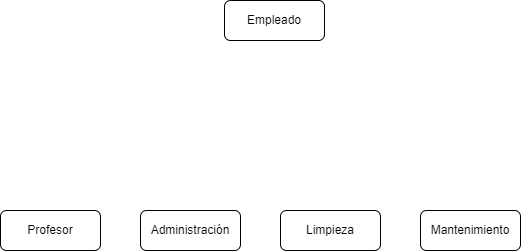

The diagram above was exported from draw.io. Its source (the exported page's mxGraphModel, read from the mxfile embedded in the PNG):
<mxGraphModel dx="1343" dy="773" grid="1" gridSize="10" guides="1" tooltips="1" connect="1" arrows="1" fold="1" page="1" pageScale="1" pageWidth="827" pageHeight="1169" math="0" shadow="0">
  <root>
    <mxCell id="0" />
    <mxCell id="1" parent="0" />
    <mxCell id="mdibGuYWlVJ1Td5XKtO_-1" value="Empleado" style="rounded=1;whiteSpace=wrap;html=1;" vertex="1" parent="1">
      <mxGeometry x="364" y="90" width="100" height="40" as="geometry" />
    </mxCell>
    <mxCell id="mdibGuYWlVJ1Td5XKtO_-2" value="Mantenimiento" style="rounded=1;whiteSpace=wrap;html=1;" vertex="1" parent="1">
      <mxGeometry x="560" y="300" width="100" height="40" as="geometry" />
    </mxCell>
    <mxCell id="mdibGuYWlVJ1Td5XKtO_-3" value="Limpieza" style="rounded=1;whiteSpace=wrap;html=1;" vertex="1" parent="1">
      <mxGeometry x="420" y="300" width="100" height="40" as="geometry" />
    </mxCell>
    <mxCell id="mdibGuYWlVJ1Td5XKtO_-4" value="Administración" style="rounded=1;whiteSpace=wrap;html=1;" vertex="1" parent="1">
      <mxGeometry x="280" y="300" width="100" height="40" as="geometry" />
    </mxCell>
    <mxCell id="mdibGuYWlVJ1Td5XKtO_-5" value="Profesor" style="rounded=1;whiteSpace=wrap;html=1;" vertex="1" parent="1">
      <mxGeometry x="140" y="300" width="100" height="40" as="geometry" />
    </mxCell>
  </root>
</mxGraphModel>